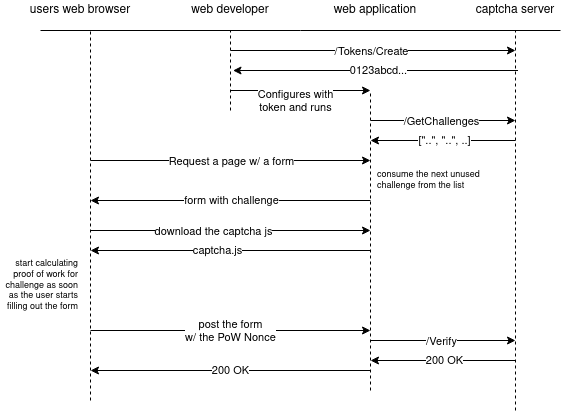

The diagram above was exported from draw.io. Its source (the exported page's mxGraphModel, read from the mxfile embedded in the PNG):
<mxGraphModel dx="991" dy="695" grid="1" gridSize="10" guides="1" tooltips="1" connect="1" arrows="1" fold="1" page="1" pageScale="1" pageWidth="850" pageHeight="1100" math="0" shadow="0">
  <root>
    <mxCell id="0" />
    <mxCell id="1" parent="0" />
    <mxCell id="_xESOK23MAScxYDvBMbZ-1" value="" style="endArrow=none;dashed=1;html=1;" edge="1" parent="1">
      <mxGeometry width="50" height="50" relative="1" as="geometry">
        <mxPoint x="330" y="190" as="sourcePoint" />
        <mxPoint x="330" y="110" as="targetPoint" />
      </mxGeometry>
    </mxCell>
    <mxCell id="gn0Dq-SInkUnQ1O89bOE-1" value="" style="endArrow=none;html=1;" parent="1" edge="1">
      <mxGeometry width="50" height="50" relative="1" as="geometry">
        <mxPoint x="140" y="110" as="sourcePoint" />
        <mxPoint x="660" y="110" as="targetPoint" />
      </mxGeometry>
    </mxCell>
    <mxCell id="gn0Dq-SInkUnQ1O89bOE-2" value="" style="endArrow=none;dashed=1;html=1;" parent="1" edge="1">
      <mxGeometry width="50" height="50" relative="1" as="geometry">
        <mxPoint x="190" y="480" as="sourcePoint" />
        <mxPoint x="190" y="110" as="targetPoint" />
      </mxGeometry>
    </mxCell>
    <mxCell id="gn0Dq-SInkUnQ1O89bOE-3" value="" style="endArrow=none;dashed=1;html=1;" parent="1" edge="1">
      <mxGeometry width="50" height="50" relative="1" as="geometry">
        <mxPoint x="470" y="470" as="sourcePoint" />
        <mxPoint x="470" y="170" as="targetPoint" />
      </mxGeometry>
    </mxCell>
    <mxCell id="gn0Dq-SInkUnQ1O89bOE-4" value="" style="endArrow=none;dashed=1;html=1;" parent="1" edge="1">
      <mxGeometry width="50" height="50" relative="1" as="geometry">
        <mxPoint x="615" y="490" as="sourcePoint" />
        <mxPoint x="615" y="110" as="targetPoint" />
      </mxGeometry>
    </mxCell>
    <mxCell id="gn0Dq-SInkUnQ1O89bOE-6" value="captcha server" style="text;html=1;strokeColor=none;fillColor=none;align=center;verticalAlign=middle;whiteSpace=wrap;rounded=0;" parent="1" vertex="1">
      <mxGeometry x="565" y="80" width="100" height="20" as="geometry" />
    </mxCell>
    <mxCell id="gn0Dq-SInkUnQ1O89bOE-7" value="web application" style="text;html=1;strokeColor=none;fillColor=none;align=center;verticalAlign=middle;whiteSpace=wrap;rounded=0;" parent="1" vertex="1">
      <mxGeometry x="425" y="80" width="100" height="20" as="geometry" />
    </mxCell>
    <mxCell id="gn0Dq-SInkUnQ1O89bOE-8" value="users web browser" style="text;html=1;strokeColor=none;fillColor=none;align=center;verticalAlign=middle;whiteSpace=wrap;rounded=0;" parent="1" vertex="1">
      <mxGeometry x="120" y="80" width="120" height="20" as="geometry" />
    </mxCell>
    <mxCell id="gn0Dq-SInkUnQ1O89bOE-9" value="" style="endArrow=classic;html=1;" parent="1" edge="1">
      <mxGeometry width="50" height="50" relative="1" as="geometry">
        <mxPoint x="470" y="200" as="sourcePoint" />
        <mxPoint x="615" y="200" as="targetPoint" />
      </mxGeometry>
    </mxCell>
    <mxCell id="gn0Dq-SInkUnQ1O89bOE-10" value="/GetChallenges" style="edgeLabel;html=1;align=center;verticalAlign=middle;resizable=0;points=[];" parent="gn0Dq-SInkUnQ1O89bOE-9" vertex="1" connectable="0">
      <mxGeometry x="-0.5538" y="-2" relative="1" as="geometry">
        <mxPoint x="38.57" y="-2" as="offset" />
      </mxGeometry>
    </mxCell>
    <mxCell id="gn0Dq-SInkUnQ1O89bOE-11" value="" style="endArrow=classic;html=1;" parent="1" edge="1">
      <mxGeometry width="50" height="50" relative="1" as="geometry">
        <mxPoint x="615" y="220" as="sourcePoint" />
        <mxPoint x="470" y="220" as="targetPoint" />
      </mxGeometry>
    </mxCell>
    <mxCell id="gn0Dq-SInkUnQ1O89bOE-12" value="[&quot;..&quot;, &quot;..&quot;, ..]" style="edgeLabel;html=1;align=center;verticalAlign=middle;resizable=0;points=[];" parent="gn0Dq-SInkUnQ1O89bOE-11" vertex="1" connectable="0">
      <mxGeometry x="-0.2444" y="-1" relative="1" as="geometry">
        <mxPoint x="-16.86" as="offset" />
      </mxGeometry>
    </mxCell>
    <mxCell id="gn0Dq-SInkUnQ1O89bOE-13" value="" style="endArrow=classic;html=1;" parent="1" edge="1">
      <mxGeometry width="50" height="50" relative="1" as="geometry">
        <mxPoint x="190" y="240" as="sourcePoint" />
        <mxPoint x="470" y="240" as="targetPoint" />
      </mxGeometry>
    </mxCell>
    <mxCell id="gn0Dq-SInkUnQ1O89bOE-14" value="Request a page w/ a form" style="edgeLabel;html=1;align=center;verticalAlign=middle;resizable=0;points=[];" parent="gn0Dq-SInkUnQ1O89bOE-13" vertex="1" connectable="0">
      <mxGeometry x="-0.233" y="1" relative="1" as="geometry">
        <mxPoint x="33" y="1" as="offset" />
      </mxGeometry>
    </mxCell>
    <mxCell id="gn0Dq-SInkUnQ1O89bOE-15" value="" style="endArrow=classic;html=1;" parent="1" edge="1">
      <mxGeometry width="50" height="50" relative="1" as="geometry">
        <mxPoint x="470" y="280" as="sourcePoint" />
        <mxPoint x="190" y="280" as="targetPoint" />
      </mxGeometry>
    </mxCell>
    <mxCell id="gn0Dq-SInkUnQ1O89bOE-16" value="form with challenge" style="edgeLabel;html=1;align=center;verticalAlign=middle;resizable=0;points=[];" parent="gn0Dq-SInkUnQ1O89bOE-15" vertex="1" connectable="0">
      <mxGeometry x="0.5934" y="-1" relative="1" as="geometry">
        <mxPoint x="83" as="offset" />
      </mxGeometry>
    </mxCell>
    <mxCell id="gn0Dq-SInkUnQ1O89bOE-17" value="consume the next unused challenge from the list" style="text;html=1;strokeColor=none;fillColor=none;align=left;verticalAlign=middle;whiteSpace=wrap;rounded=0;fontSize=9;" parent="1" vertex="1">
      <mxGeometry x="475" y="250" width="105" height="20" as="geometry" />
    </mxCell>
    <mxCell id="gn0Dq-SInkUnQ1O89bOE-18" value="" style="endArrow=classic;html=1;" parent="1" edge="1">
      <mxGeometry width="50" height="50" relative="1" as="geometry">
        <mxPoint x="190" y="310" as="sourcePoint" />
        <mxPoint x="470" y="310" as="targetPoint" />
      </mxGeometry>
    </mxCell>
    <mxCell id="gn0Dq-SInkUnQ1O89bOE-19" value="download the captcha js" style="edgeLabel;html=1;align=center;verticalAlign=middle;resizable=0;points=[];" parent="gn0Dq-SInkUnQ1O89bOE-18" vertex="1" connectable="0">
      <mxGeometry x="-0.5538" y="-2" relative="1" as="geometry">
        <mxPoint x="60" y="-2" as="offset" />
      </mxGeometry>
    </mxCell>
    <mxCell id="gn0Dq-SInkUnQ1O89bOE-20" value="&lt;div&gt;start calculating &lt;br&gt;&lt;/div&gt;&lt;div&gt;proof of work for challenge as soon as the user starts filling out the form&lt;br&gt;&lt;/div&gt;" style="text;html=1;strokeColor=none;fillColor=none;align=right;verticalAlign=middle;whiteSpace=wrap;rounded=0;fontSize=9;" parent="1" vertex="1">
      <mxGeometry x="100" y="340" width="80" height="50" as="geometry" />
    </mxCell>
    <mxCell id="gn0Dq-SInkUnQ1O89bOE-21" value="" style="endArrow=classic;html=1;" parent="1" edge="1">
      <mxGeometry width="50" height="50" relative="1" as="geometry">
        <mxPoint x="470" y="330" as="sourcePoint" />
        <mxPoint x="190" y="330" as="targetPoint" />
      </mxGeometry>
    </mxCell>
    <mxCell id="gn0Dq-SInkUnQ1O89bOE-22" value="captcha.js" style="edgeLabel;html=1;align=center;verticalAlign=middle;resizable=0;points=[];" parent="gn0Dq-SInkUnQ1O89bOE-21" vertex="1" connectable="0">
      <mxGeometry x="-0.2444" y="-1" relative="1" as="geometry">
        <mxPoint x="-47.71" as="offset" />
      </mxGeometry>
    </mxCell>
    <mxCell id="gn0Dq-SInkUnQ1O89bOE-23" value="" style="endArrow=classic;html=1;" parent="1" edge="1">
      <mxGeometry width="50" height="50" relative="1" as="geometry">
        <mxPoint x="190" y="410" as="sourcePoint" />
        <mxPoint x="470" y="410" as="targetPoint" />
      </mxGeometry>
    </mxCell>
    <mxCell id="gn0Dq-SInkUnQ1O89bOE-24" value="&lt;div&gt;post the form&lt;/div&gt;&lt;div&gt;w/ the PoW Nonce&lt;br&gt;&lt;/div&gt;" style="edgeLabel;html=1;align=center;verticalAlign=middle;resizable=0;points=[];" parent="gn0Dq-SInkUnQ1O89bOE-23" vertex="1" connectable="0">
      <mxGeometry x="-0.5538" y="-2" relative="1" as="geometry">
        <mxPoint x="77.24000000000001" y="-2" as="offset" />
      </mxGeometry>
    </mxCell>
    <mxCell id="gn0Dq-SInkUnQ1O89bOE-25" value="" style="endArrow=classic;html=1;" parent="1" edge="1">
      <mxGeometry width="50" height="50" relative="1" as="geometry">
        <mxPoint x="470" y="420" as="sourcePoint" />
        <mxPoint x="615" y="420" as="targetPoint" />
      </mxGeometry>
    </mxCell>
    <mxCell id="gn0Dq-SInkUnQ1O89bOE-26" value="/Verify" style="edgeLabel;html=1;align=center;verticalAlign=middle;resizable=0;points=[];" parent="gn0Dq-SInkUnQ1O89bOE-25" vertex="1" connectable="0">
      <mxGeometry x="-0.5538" y="-2" relative="1" as="geometry">
        <mxPoint x="38.57" y="-2" as="offset" />
      </mxGeometry>
    </mxCell>
    <mxCell id="_xESOK23MAScxYDvBMbZ-2" value="web developer" style="text;html=1;strokeColor=none;fillColor=none;align=center;verticalAlign=middle;whiteSpace=wrap;rounded=0;" vertex="1" parent="1">
      <mxGeometry x="280" y="80" width="100" height="20" as="geometry" />
    </mxCell>
    <mxCell id="_xESOK23MAScxYDvBMbZ-5" value="" style="endArrow=classic;html=1;" edge="1" parent="1">
      <mxGeometry width="50" height="50" relative="1" as="geometry">
        <mxPoint x="330" y="130" as="sourcePoint" />
        <mxPoint x="615" y="130" as="targetPoint" />
      </mxGeometry>
    </mxCell>
    <mxCell id="_xESOK23MAScxYDvBMbZ-6" value="/Tokens/Create" style="edgeLabel;html=1;align=center;verticalAlign=middle;resizable=0;points=[];" vertex="1" connectable="0" parent="_xESOK23MAScxYDvBMbZ-5">
      <mxGeometry x="-0.5538" y="-2" relative="1" as="geometry">
        <mxPoint x="76.33" y="-2" as="offset" />
      </mxGeometry>
    </mxCell>
    <mxCell id="_xESOK23MAScxYDvBMbZ-11" value="" style="endArrow=classic;html=1;" edge="1" parent="1">
      <mxGeometry width="50" height="50" relative="1" as="geometry">
        <mxPoint x="615" y="440" as="sourcePoint" />
        <mxPoint x="470" y="440" as="targetPoint" />
      </mxGeometry>
    </mxCell>
    <mxCell id="_xESOK23MAScxYDvBMbZ-12" value="200 OK" style="edgeLabel;html=1;align=center;verticalAlign=middle;resizable=0;points=[];" vertex="1" connectable="0" parent="_xESOK23MAScxYDvBMbZ-11">
      <mxGeometry x="-0.2444" y="-1" relative="1" as="geometry">
        <mxPoint x="-16.86" as="offset" />
      </mxGeometry>
    </mxCell>
    <mxCell id="_xESOK23MAScxYDvBMbZ-13" value="" style="endArrow=classic;html=1;" edge="1" parent="1">
      <mxGeometry width="50" height="50" relative="1" as="geometry">
        <mxPoint x="470" y="450" as="sourcePoint" />
        <mxPoint x="190" y="450" as="targetPoint" />
      </mxGeometry>
    </mxCell>
    <mxCell id="_xESOK23MAScxYDvBMbZ-14" value="200 OK" style="edgeLabel;html=1;align=center;verticalAlign=middle;resizable=0;points=[];" vertex="1" connectable="0" parent="_xESOK23MAScxYDvBMbZ-13">
      <mxGeometry x="-0.2444" y="-1" relative="1" as="geometry">
        <mxPoint x="-34.480000000000004" as="offset" />
      </mxGeometry>
    </mxCell>
    <mxCell id="_xESOK23MAScxYDvBMbZ-15" value="" style="endArrow=classic;html=1;" edge="1" parent="1">
      <mxGeometry width="50" height="50" relative="1" as="geometry">
        <mxPoint x="617.5" y="150" as="sourcePoint" />
        <mxPoint x="332.5" y="150" as="targetPoint" />
      </mxGeometry>
    </mxCell>
    <mxCell id="_xESOK23MAScxYDvBMbZ-16" value="0123abcd..." style="edgeLabel;html=1;align=center;verticalAlign=middle;resizable=0;points=[];" vertex="1" connectable="0" parent="_xESOK23MAScxYDvBMbZ-15">
      <mxGeometry x="-0.2444" y="-1" relative="1" as="geometry">
        <mxPoint x="-32" as="offset" />
      </mxGeometry>
    </mxCell>
    <mxCell id="_xESOK23MAScxYDvBMbZ-19" value="" style="endArrow=classic;html=1;" edge="1" parent="1">
      <mxGeometry width="50" height="50" relative="1" as="geometry">
        <mxPoint x="330" y="170" as="sourcePoint" />
        <mxPoint x="470" y="170" as="targetPoint" />
      </mxGeometry>
    </mxCell>
    <mxCell id="_xESOK23MAScxYDvBMbZ-20" value="&lt;div&gt;Configures with &lt;br&gt;&lt;/div&gt;&lt;div&gt;token and runs&lt;br&gt;&lt;/div&gt;" style="edgeLabel;html=1;align=center;verticalAlign=middle;resizable=0;points=[];" vertex="1" connectable="0" parent="_xESOK23MAScxYDvBMbZ-19">
      <mxGeometry x="-0.233" y="1" relative="1" as="geometry">
        <mxPoint x="10.280000000000001" y="11" as="offset" />
      </mxGeometry>
    </mxCell>
  </root>
</mxGraphModel>